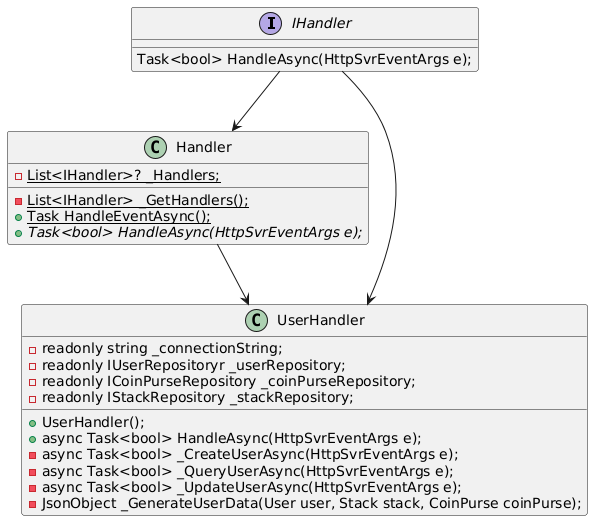

The diagram above was rendered by PlantUML. Its source (embedded in the PNG):
@startuml
interface IHandler
{
Task<bool> HandleAsync(HttpSvrEventArgs e);
}

class Handler
{
- {static} List<IHandler>? _Handlers;
- {static} List<IHandler> _GetHandlers();
+ {static} Task HandleEventAsync();
+ {abstract} Task<bool> HandleAsync(HttpSvrEventArgs e);
}

class UserHandler
{
- readonly string _connectionString;
- readonly IUserRepositoryr _userRepository;
- readonly ICoinPurseRepository _coinPurseRepository;
- readonly IStackRepository _stackRepository;
+ UserHandler();
+ async Task<bool> HandleAsync(HttpSvrEventArgs e);
- async Task<bool> _CreateUserAsync(HttpSvrEventArgs e);
- async Task<bool> _QueryUserAsync(HttpSvrEventArgs e);
- async Task<bool> _UpdateUserAsync(HttpSvrEventArgs e);
- JsonObject _GenerateUserData(User user, Stack stack, CoinPurse coinPurse);
}

IHandler --> Handler
IHandler --> UserHandler
Handler --> UserHandler
@enduml